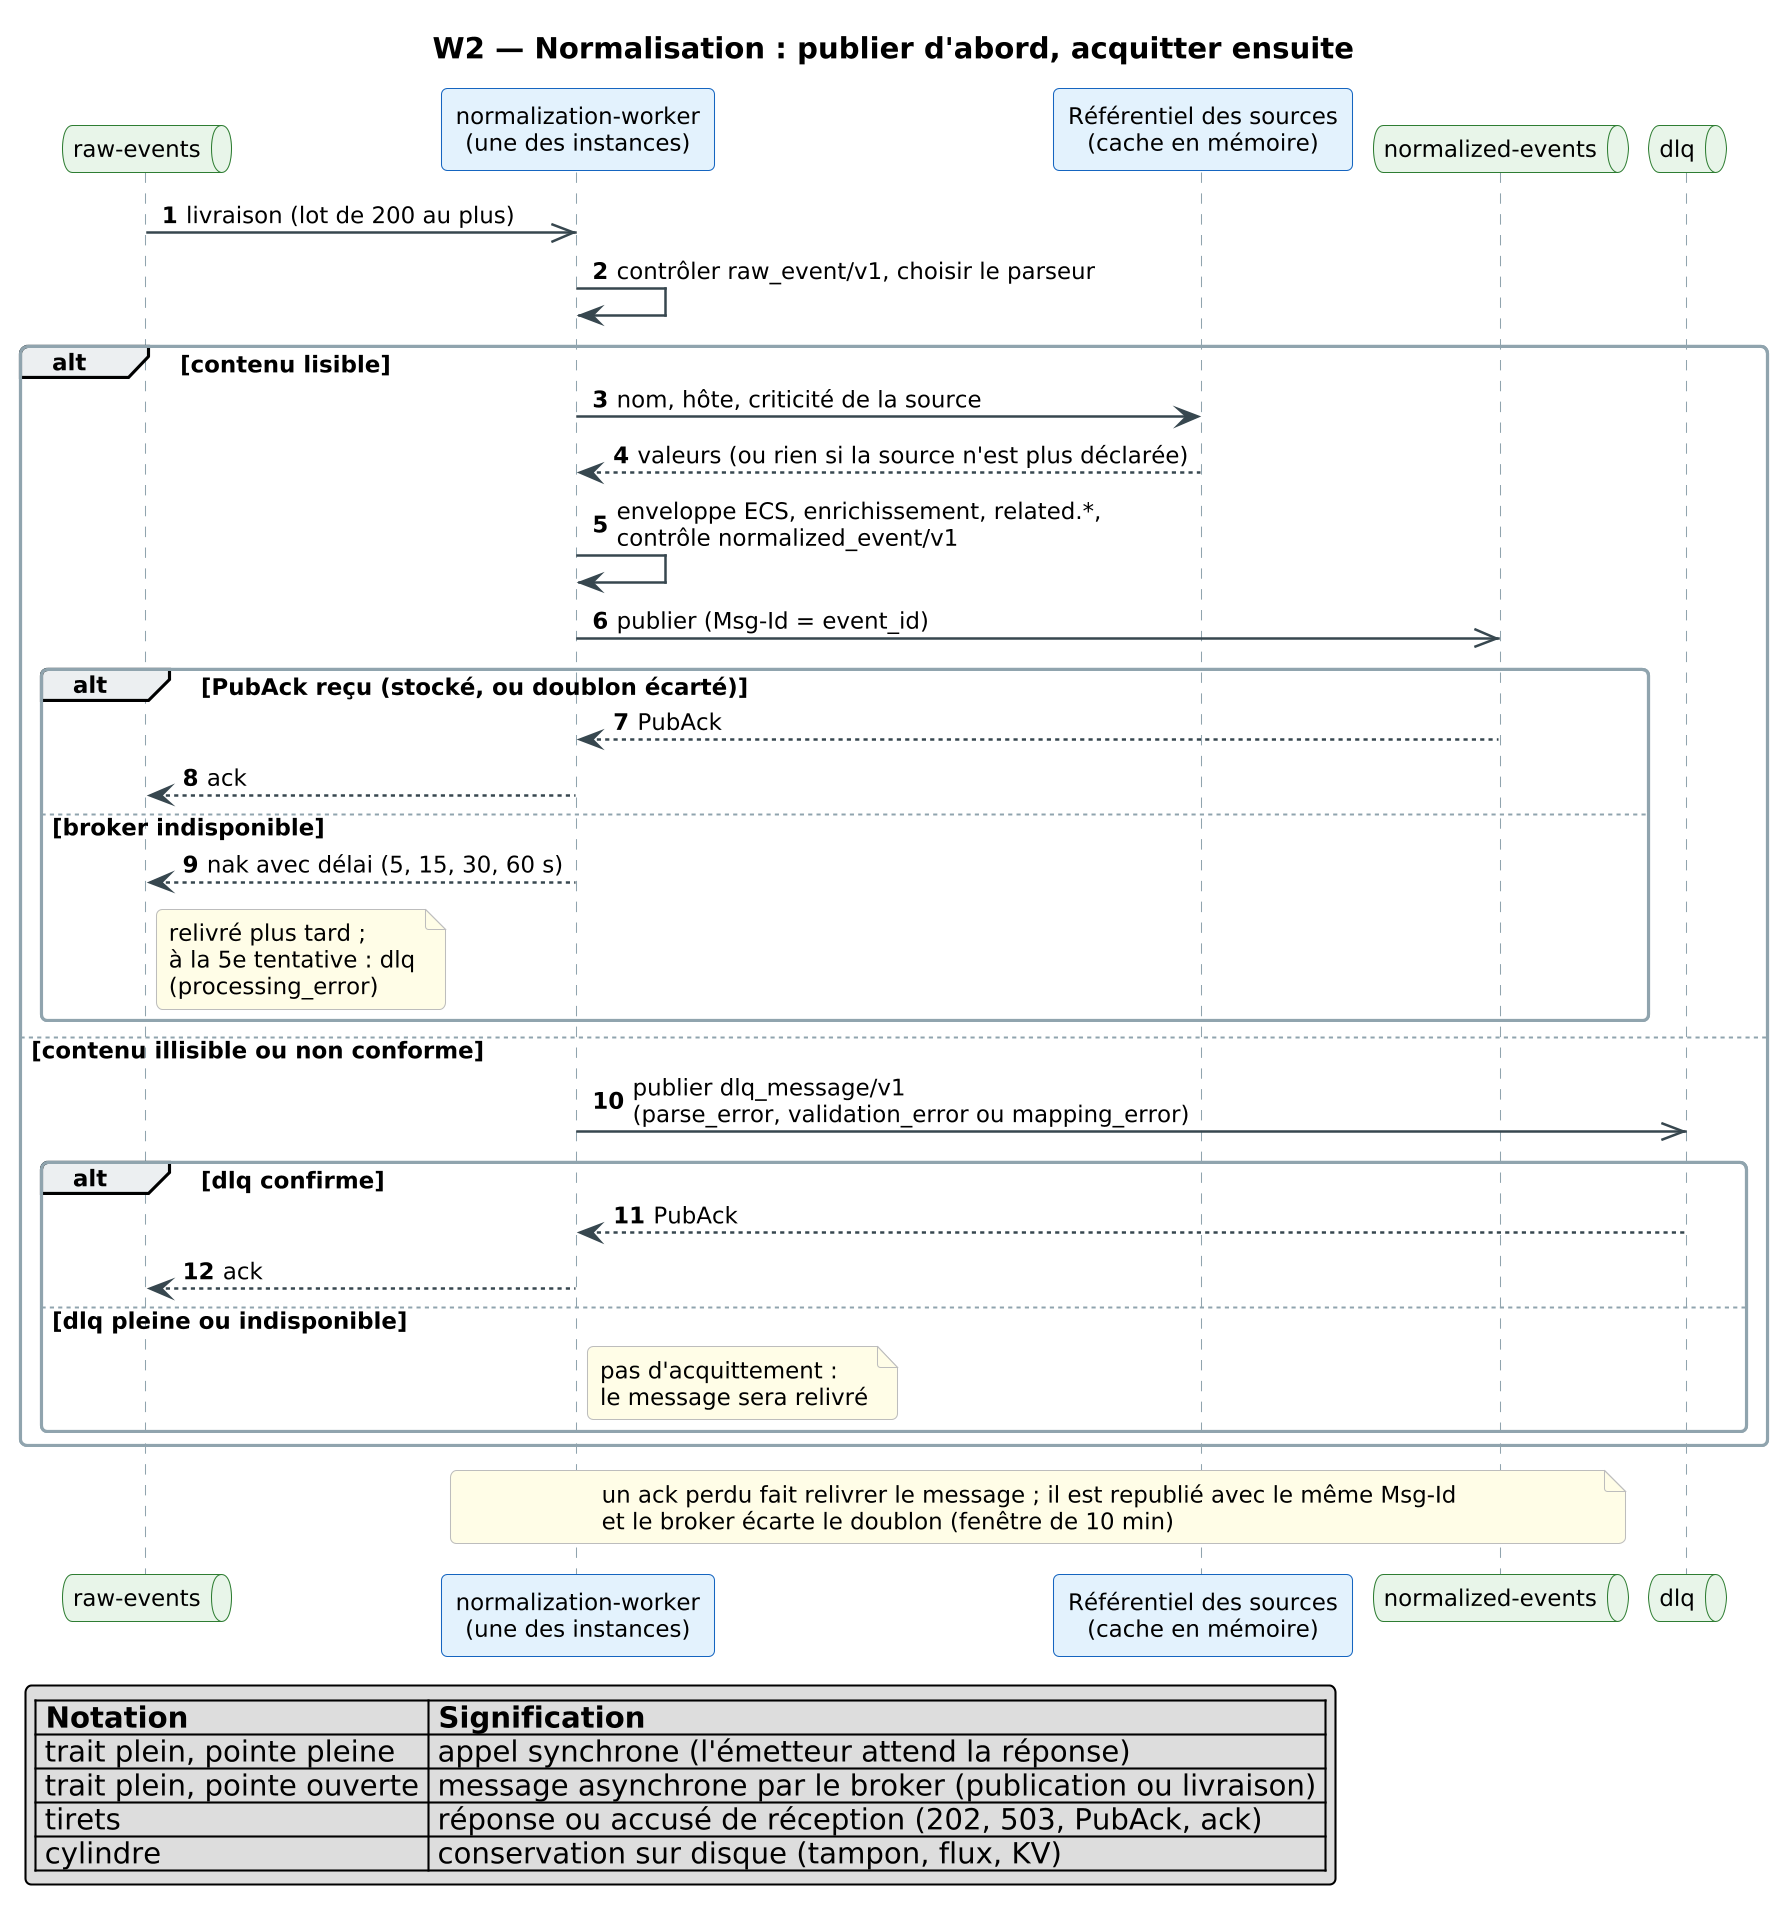

The diagram above was rendered by PlantUML. Its source (embedded in the PNG):
@startuml seq_w2
!include _style.iuml
autonumber
title W2 — Normalisation : publier d'abord, acquitter ensuite
queue "raw-events" as R
participant "normalization-worker\n(une des instances)" as W
participant "Référentiel des sources\n(cache en mémoire)" as C
queue "normalized-events" as N
queue "dlq" as Q

R ->> W : livraison (lot de 200 au plus)
W -> W : contrôler raw_event/v1, choisir le parseur
alt contenu lisible
  W -> C : nom, hôte, criticité de la source
  C --> W : valeurs (ou rien si la source n'est plus déclarée)
  W -> W : enveloppe ECS, enrichissement, related.*,\ncontrôle normalized_event/v1
  W ->> N : publier (Msg-Id = event_id)
  alt PubAck reçu (stocké, ou doublon écarté)
    N --> W : PubAck
    W --> R : ack
  else broker indisponible
    W --> R : nak avec délai (5, 15, 30, 60 s)
    note right of R : relivré plus tard ;\nà la 5e tentative : dlq\n(processing_error)
  end
else contenu illisible ou non conforme
  W ->> Q : publier dlq_message/v1\n(parse_error, validation_error ou mapping_error)
  alt dlq confirme
    Q --> W : PubAck
    W --> R : ack
  else dlq pleine ou indisponible
    note right of W : pas d'acquittement :\nle message sera relivré
  end
end
note over W, N : un ack perdu fait relivrer le message ; il est republié avec le même Msg-Id\net le broker écarte le doublon (fenêtre de 10 min)
!include _legende_seq.iuml
@enduml